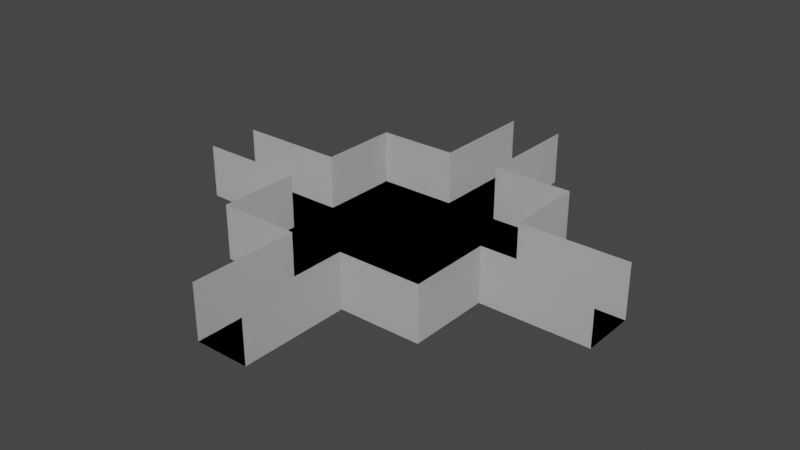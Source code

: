 # Source: junction1.blend  (saved by Blender 3.5.10; exported with 4.5.12 LTS)
import bpy
from mathutils import Matrix  # noqa: F401  (used for matrix-valued properties, if any)

bpy.ops.wm.read_factory_settings(use_empty=True)
scene = bpy.context.scene
scene.name = 'Scene'

# ---- collections
col_collection = bpy.data.collections.new('Collection'); scene.collection.children.link(col_collection)

# ---- world
world_world = bpy.data.worlds.new('World'); scene.world = world_world
world_world.use_nodes = True; world_world.node_tree.nodes.clear()
_N = world_world.node_tree.nodes; _L = world_world.node_tree.links
n0 = _N.new('ShaderNodeOutputWorld'); n0.name = 'World Output'; n0.location = (300, 300)
n1 = _N.new('ShaderNodeBackground'); n1.name = 'Background'; n1.location = (10, 300)
n1.inputs[0].default_value = (0.05088, 0.05088, 0.05088, 1.0)
_L.new(n1.outputs[0], n0.inputs[0])
n0.is_active_output = True
world_world.color = (0.05088, 0.05088, 0.05088)
world_world.use_sun_shadow = False
world_world.sun_shadow_jitter_overblur = 0.0

# ---- meshes
me_plane = bpy.data.meshes.new('Plane')
me_plane.from_pydata([(-6.0, -6.0, 0.0), (6.0, -6.0, 0.0), (-6.0, 6.0, 0.0), (6.0, 6.0, 0.0), (-1.5, 6.0, 0.0), (1.5, 6.0, 0.0), (1.5, -6.0, 0.0), (-1.5, -6.0, 0.0), (-6.0, 1.5, 0.0), (-6.0, -1.5, 0.0), (6.0, -1.5, 0.0), (6.0, 1.5, 0.0), (1.5, -1.5, 0.0), (1.5, 1.5, 0.0), (-1.5, -1.5, 0.0), (-1.5, 1.5, 0.0), (-6.0, -6.0, 3.0), (6.0, -6.0, 3.0), (-6.0, 6.0, 3.0), (6.0, 6.0, 3.0), (-1.5, 6.0, 3.0), (1.5, 6.0, 3.0), (-6.0, 1.5, 3.0), (-6.0, -1.5, 3.0), (6.0, -1.5, 3.0), (6.0, 1.5, 3.0), (1.5, -6.0, 3.0), (-1.5, -6.0, 3.0), (1.5, -12.0, 0.0), (-1.5, -12.0, 0.0), (1.5, -12.0, 3.0), (-1.5, -12.0, 3.0), (-1.5, 12.0, 0.0), (1.5, 12.0, 0.0), (-1.5, 12.0, 3.0), (1.5, 12.0, 3.0), (-12.0, 1.5, 0.0), (-12.0, -1.5, 0.0), (-12.0, 1.5, 3.0), (-12.0, -1.5, 3.0), (12.0, -1.5, 0.0), (12.0, 1.5, 0.0), (12.0, -1.5, 3.0), (12.0, 1.5, 3.0)], [], [(13, 11, 3, 5), (8, 15, 4, 2), (15, 13, 5, 4), (7, 6, 12, 14), (14, 12, 13, 15), (0, 7, 14, 9), (9, 14, 15, 8), (6, 1, 10, 12), (12, 10, 11, 13), (2, 4, 20, 18), (8, 2, 18, 22), (0, 9, 23, 16), (10, 1, 17, 24), (3, 11, 25, 19), (5, 3, 19, 21), (7, 0, 16, 27), (1, 6, 26, 17), (26, 6, 28, 30), (7, 27, 31, 29), (6, 7, 29, 28), (5, 21, 35, 33), (20, 4, 32, 34), (4, 5, 33, 32), (23, 9, 37, 39), (8, 22, 38, 36), (9, 8, 36, 37), (25, 11, 41, 43), (10, 24, 42, 40), (11, 10, 40, 41)])
_uv = me_plane.uv_layers.new(name='UVMap')
_uv.uv.foreach_set('vector', [0.6667, 0.6667, 1.0, 0.6667, 1.0, 1.0, 0.6667, 1.0, 0.0, 0.6667, 0.3333, 0.6667, 0.3333, 1.0, 0.0, 1.0, 0.3333, 0.6667, 0.6667, 0.6667, 0.6667, 1.0, 0.3333, 1.0, 0.3333, 0.0, 0.6667, 0.0, 0.6667, 0.3333, 0.3333, 0.3333, 0.3333, 0.3333, 0.6667, 0.3333, 0.6667, 0.6667, 0.3333, 0.6667, 0.0, 0.0, 0.3333, 0.0, 0.3333, 0.3333, 0.0, 0.3333, 0.0, 0.3333, 0.3333, 0.3333, 0.3333, 0.6667, 0.0, 0.6667, 0.6667, 0.0, 1.0, 0.0, 1.0, 0.3333, 0.6667, 0.3333, 0.6667, 0.3333, 1.0, 0.3333, 1.0, 0.6667, 0.6667, 0.6667, 0.0, 1.0, 0.3333, 1.0, 0.3333, 1.0, 0.0, 1.0, 0.0, 0.6667, 0.0, 1.0, 0.0, 1.0, 0.0, 0.6667, 0.0, 0.0, 0.0, 0.3333, 0.0, 0.3333, 0.0, 0.0, 1.0, 0.3333, 1.0, 0.0, 1.0, 0.0, 1.0, 0.3333, 1.0, 1.0, 1.0, 0.6667, 1.0, 0.6667, 1.0, 1.0, 0.6667, 1.0, 1.0, 1.0, 1.0, 1.0, 0.6667, 1.0, 0.3333, 0.0, 0.0, 0.0, 0.0, 0.0, 0.3333, 0.0, 1.0, 0.0, 0.6667, 0.0, 0.6667, 0.0, 1.0, 0.0, 0.6667, 0.0, 0.6667, 0.0, 0.6667, 0.0, 0.6667, 0.0, 0.3333, 0.0, 0.3333, 0.0, 0.3333, 0.0, 0.3333, 0.0, 0.6667, 0.0, 0.3333, 0.0, 0.3333, 0.0, 0.6667, 0.0, 0.6667, 1.0, 0.6667, 1.0, 0.6667, 1.0, 0.6667, 1.0, 0.3333, 1.0, 0.3333, 1.0, 0.3333, 1.0, 0.3333, 1.0, 0.3333, 1.0, 0.6667, 1.0, 0.6667, 1.0, 0.3333, 1.0, 0.0, 0.3333, 0.0, 0.3333, 0.0, 0.3333, 0.0, 0.3333, 0.0, 0.6667, 0.0, 0.6667, 0.0, 0.6667, 0.0, 0.6667, 0.0, 0.3333, 0.0, 0.6667, 0.0, 0.6667, 0.0, 0.3333, 1.0, 0.6667, 1.0, 0.6667, 1.0, 0.6667, 1.0, 0.6667, 1.0, 0.3333, 1.0, 0.3333, 1.0, 0.3333, 1.0, 0.3333, 1.0, 0.6667, 1.0, 0.3333, 1.0, 0.3333, 1.0, 0.6667])
me_plane.use_remesh_fix_poles = True
me_plane.use_remesh_preserve_attributes = False
me_plane.update()
me_plane_001 = bpy.data.meshes.new('Plane.001')
me_plane_001.from_pydata([(-6.0, -6.0, 0.0), (6.0, -6.0, 0.0), (-6.0, 6.0, 0.0), (6.0, 6.0, 0.0), (-1.5, 6.0, 0.0), (1.5, 6.0, 0.0), (1.5, -6.0, 0.0), (-1.5, -6.0, 0.0), (-6.0, 1.5, 0.0), (-6.0, -1.5, 0.0), (6.0, -1.5, 0.0), (6.0, 1.5, 0.0), (1.5, -1.5, 0.0), (1.5, 1.5, 0.0), (-1.5, -1.5, 0.0), (-1.5, 1.5, 0.0), (-6.0, -6.0, 3.0), (6.0, -6.0, 3.0), (-6.0, 6.0, 3.0), (6.0, 6.0, 3.0), (-1.5, 6.0, 3.0), (1.5, 6.0, 3.0), (-6.0, 1.5, 3.0), (-6.0, -1.5, 3.0), (6.0, -1.5, 3.0), (6.0, 1.5, 3.0), (1.5, -6.0, 3.0), (-1.5, -6.0, 3.0), (1.5, -12.0, 0.0), (-1.5, -12.0, 0.0), (1.5, -12.0, 3.0), (-1.5, -12.0, 3.0), (-1.5, 12.0, 0.0), (1.5, 12.0, 0.0), (-1.5, 12.0, 3.0), (1.5, 12.0, 3.0), (-12.0, 1.5, 0.0), (-12.0, -1.5, 0.0), (-12.0, 1.5, 3.0), (-12.0, -1.5, 3.0), (12.0, -1.5, 0.0), (12.0, 1.5, 0.0), (12.0, -1.5, 3.0), (12.0, 1.5, 3.0)], [], [(13, 11, 3, 5), (8, 15, 4, 2), (15, 13, 5, 4), (7, 6, 12, 14), (14, 12, 13, 15), (0, 7, 14, 9), (9, 14, 15, 8), (6, 1, 10, 12), (12, 10, 11, 13), (2, 4, 20, 18), (8, 2, 18, 22), (0, 9, 23, 16), (10, 1, 17, 24), (3, 11, 25, 19), (5, 3, 19, 21), (7, 0, 16, 27), (1, 6, 26, 17), (26, 6, 28, 30), (7, 27, 31, 29), (6, 7, 29, 28), (5, 21, 35, 33), (20, 4, 32, 34), (4, 5, 33, 32), (23, 9, 37, 39), (8, 22, 38, 36), (9, 8, 36, 37), (25, 11, 41, 43), (10, 24, 42, 40), (11, 10, 40, 41)])
_uv = me_plane_001.uv_layers.new(name='UVMap')
_uv.uv.foreach_set('vector', [0.6667, 0.6667, 1.0, 0.6667, 1.0, 1.0, 0.6667, 1.0, 0.0, 0.6667, 0.3333, 0.6667, 0.3333, 1.0, 0.0, 1.0, 0.3333, 0.6667, 0.6667, 0.6667, 0.6667, 1.0, 0.3333, 1.0, 0.3333, 0.0, 0.6667, 0.0, 0.6667, 0.3333, 0.3333, 0.3333, 0.3333, 0.3333, 0.6667, 0.3333, 0.6667, 0.6667, 0.3333, 0.6667, 0.0, 0.0, 0.3333, 0.0, 0.3333, 0.3333, 0.0, 0.3333, 0.0, 0.3333, 0.3333, 0.3333, 0.3333, 0.6667, 0.0, 0.6667, 0.6667, 0.0, 1.0, 0.0, 1.0, 0.3333, 0.6667, 0.3333, 0.6667, 0.3333, 1.0, 0.3333, 1.0, 0.6667, 0.6667, 0.6667, 0.0, 1.0, 0.3333, 1.0, 0.3333, 1.0, 0.0, 1.0, 0.0, 0.6667, 0.0, 1.0, 0.0, 1.0, 0.0, 0.6667, 0.0, 0.0, 0.0, 0.3333, 0.0, 0.3333, 0.0, 0.0, 1.0, 0.3333, 1.0, 0.0, 1.0, 0.0, 1.0, 0.3333, 1.0, 1.0, 1.0, 0.6667, 1.0, 0.6667, 1.0, 1.0, 0.6667, 1.0, 1.0, 1.0, 1.0, 1.0, 0.6667, 1.0, 0.3333, 0.0, 0.0, 0.0, 0.0, 0.0, 0.3333, 0.0, 1.0, 0.0, 0.6667, 0.0, 0.6667, 0.0, 1.0, 0.0, 0.6667, 0.0, 0.6667, 0.0, 0.6667, 0.0, 0.6667, 0.0, 0.3333, 0.0, 0.3333, 0.0, 0.3333, 0.0, 0.3333, 0.0, 0.6667, 0.0, 0.3333, 0.0, 0.3333, 0.0, 0.6667, 0.0, 0.6667, 1.0, 0.6667, 1.0, 0.6667, 1.0, 0.6667, 1.0, 0.3333, 1.0, 0.3333, 1.0, 0.3333, 1.0, 0.3333, 1.0, 0.3333, 1.0, 0.6667, 1.0, 0.6667, 1.0, 0.3333, 1.0, 0.0, 0.3333, 0.0, 0.3333, 0.0, 0.3333, 0.0, 0.3333, 0.0, 0.6667, 0.0, 0.6667, 0.0, 0.6667, 0.0, 0.6667, 0.0, 0.3333, 0.0, 0.6667, 0.0, 0.6667, 0.0, 0.3333, 1.0, 0.6667, 1.0, 0.6667, 1.0, 0.6667, 1.0, 0.6667, 1.0, 0.3333, 1.0, 0.3333, 1.0, 0.3333, 1.0, 0.3333, 1.0, 0.6667, 1.0, 0.3333, 1.0, 0.3333, 1.0, 0.6667])
me_plane_001.use_remesh_fix_poles = True
me_plane_001.use_remesh_preserve_attributes = False
me_plane_001.update()

# ---- objects
ob_plane = bpy.data.objects.new('Plane', me_plane)
ob_collider = bpy.data.objects.new('Collider', me_plane_001)
ob_tag_node_00 = bpy.data.objects.new('_tag_node_00', None)
ob_tag_node_01 = bpy.data.objects.new('_tag_node_01', None)
ob_tag_node_03 = bpy.data.objects.new('_tag_node_03', None)
ob_tag_node_02 = bpy.data.objects.new('_tag_node_02', None)

# ---- transforms, parenting, visibility, modifiers, constraints
ob_plane.location = (0.0, 0.0, 0.0)
ob_plane.rotation_euler = (0.0, -0.0, 3.142)
ob_collider.location = (0.0, 0.0, 0.0)
ob_collider.rotation_euler = (0.0, -0.0, 3.142)
ob_tag_node_00.location = (1.049e-06, -12.0, 0.0)
ob_tag_node_00.rotation_euler = (-1.571, -0.0, 3.142)
ob_tag_node_00.empty_display_type = 'SINGLE_ARROW'
ob_tag_node_01.location = (-1.049e-06, 12.0, 0.0)
ob_tag_node_01.rotation_euler = (-1.571, -0.0, 6.283)
ob_tag_node_01.empty_display_type = 'SINGLE_ARROW'
ob_tag_node_03.location = (12.0, 2.003e-06, 0.0)
ob_tag_node_03.rotation_euler = (-1.571, -0.0, 4.712)
ob_tag_node_03.empty_display_type = 'SINGLE_ARROW'
ob_tag_node_02.location = (-12.0, -2.003e-06, 0.0)
ob_tag_node_02.rotation_euler = (-1.571, -0.0, 7.854)
ob_tag_node_02.empty_display_type = 'SINGLE_ARROW'

# ---- collection membership
col_collection.objects.link(ob_plane)
col_collection.objects.link(ob_collider)
col_collection.objects.link(ob_tag_node_00)
col_collection.objects.link(ob_tag_node_01)
col_collection.objects.link(ob_tag_node_03)
col_collection.objects.link(ob_tag_node_02)

# ---- scene / render settings (as saved in the file)
scene.frame_start = 1; scene.frame_end = 250; scene.frame_set(1)
scene.render.engine = 'BLENDER_EEVEE_NEXT'
scene.cycles.sampling_pattern = 'TABULATED_SOBOL'
scene.cycles.use_light_tree = False
scene.view_settings.view_transform = 'Filmic'
bpy.context.view_layer.update()

# ---- added for rendering (the .blend has no active camera and no usable light): camera, sun
cam_auto = bpy.data.cameras.new('AutoCamera')
cam_auto.lens = 50.0
cam_auto.sensor_width = 36.0
cam_auto.clip_end = 1000.0
ob_auto_camera = bpy.data.objects.new('AutoCamera', cam_auto)
scene.collection.objects.link(ob_auto_camera)
ob_auto_camera.location = (31.5256, -37.8307, 26.7205)
ob_auto_camera.rotation_euler = (1.09748, -7.21219e-08, 0.694738)
scene.camera = ob_auto_camera
light_auto_sun = bpy.data.lights.new('AutoSun', 'SUN')
light_auto_sun.energy = 3.0
light_auto_sun.angle = 0.0523599
ob_auto_sun = bpy.data.objects.new('AutoSun', light_auto_sun)
scene.collection.objects.link(ob_auto_sun)
ob_auto_sun.rotation_euler = (0.872665, 0.174533, 0.523599)
bpy.context.view_layer.update()
